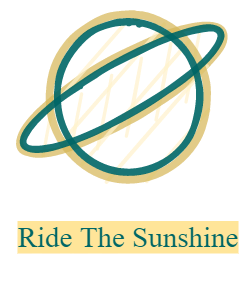

The diagram above was exported from draw.io. Its source (the exported page's mxGraphModel, read from the mxfile embedded in the PNG):
<mxGraphModel dx="3000" dy="5562" grid="1" gridSize="10" guides="1" tooltips="1" connect="1" arrows="1" fold="1" page="1" pageScale="1" pageWidth="827" pageHeight="1169" math="0" shadow="0">
  <root>
    <mxCell id="0" />
    <mxCell id="1" parent="0" />
    <mxCell id="2" value="" style="ellipse;whiteSpace=wrap;html=1;strokeColor=#d6b656;strokeWidth=13;fillColor=#fff2cc;opacity=70;rotation=-30;sketch=1;" vertex="1" parent="1">
      <mxGeometry x="-1521.7740851114636" y="-949.4559757729339" width="474.33" height="120" as="geometry" />
    </mxCell>
    <mxCell id="3" value="" style="ellipse;whiteSpace=wrap;html=1;aspect=fixed;fillColor=#fff2cc;strokeWidth=15;strokeColor=#d6b656;sketch=1;opacity=70;" vertex="1" parent="1">
      <mxGeometry x="-1431.7740851114636" y="-1034.455975772934" width="320" height="320" as="geometry" />
    </mxCell>
    <mxCell id="4" value="" style="ellipse;whiteSpace=wrap;html=1;aspect=fixed;opacity=90;fillColor=none;strokeWidth=13;strokeColor=#006666;sketch=1;" vertex="1" parent="1">
      <mxGeometry x="-1416.7740851114636" y="-1019.4559757729339" width="290" height="290" as="geometry" />
    </mxCell>
    <mxCell id="5" value="" style="ellipse;whiteSpace=wrap;html=1;strokeColor=#006666;strokeWidth=13;fillColor=none;opacity=90;rotation=-30;sketch=1;" vertex="1" parent="1">
      <mxGeometry x="-1514.4540851114637" y="-939.4559757729339" width="460" height="97.5" as="geometry" />
    </mxCell>
    <mxCell id="6" value="&lt;font face=&quot;Inter&quot; data-font-src=&quot;&amp;lt;link rel=&amp;#34;preconnect&amp;#34; href=&amp;#34;https://fonts.googleapis.com&amp;#34;&amp;gt; &amp;lt;link rel=&amp;#34;preconnect&amp;#34; href=&amp;#34;https://fonts.gstatic.com&amp;#34; crossorigin&amp;gt; &amp;lt;link href=&amp;#34;https://fonts.googleapis.com/css2?family=Inter:wght@500&amp;amp;display=swap&amp;#34; rel=&amp;#34;stylesheet&amp;#34;&amp;gt;&quot; style=&quot;background-color: rgb(255 , 229 , 153) ; font-size: 58px&quot; color=&quot;#006666&quot;&gt;Ride The Sunshine&lt;/font&gt;" style="text;html=1;strokeColor=none;fillColor=none;align=center;verticalAlign=middle;whiteSpace=wrap;rounded=0;sketch=1;opacity=70;" vertex="1" parent="1">
      <mxGeometry x="-1496.7740851114636" y="-683.2059757729339" width="450" height="178.75" as="geometry" />
    </mxCell>
  </root>
</mxGraphModel>